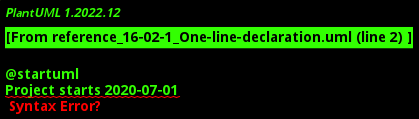

The diagram above was rendered by PlantUML. Its source (embedded in the PNG):
@startuml
Project starts 2020-07-01
[Prototype design] starts 2020-07-01 and ends 2020-07-15
[Test prototype] starts 2020-07-16 and lasts 10 days
@enduml